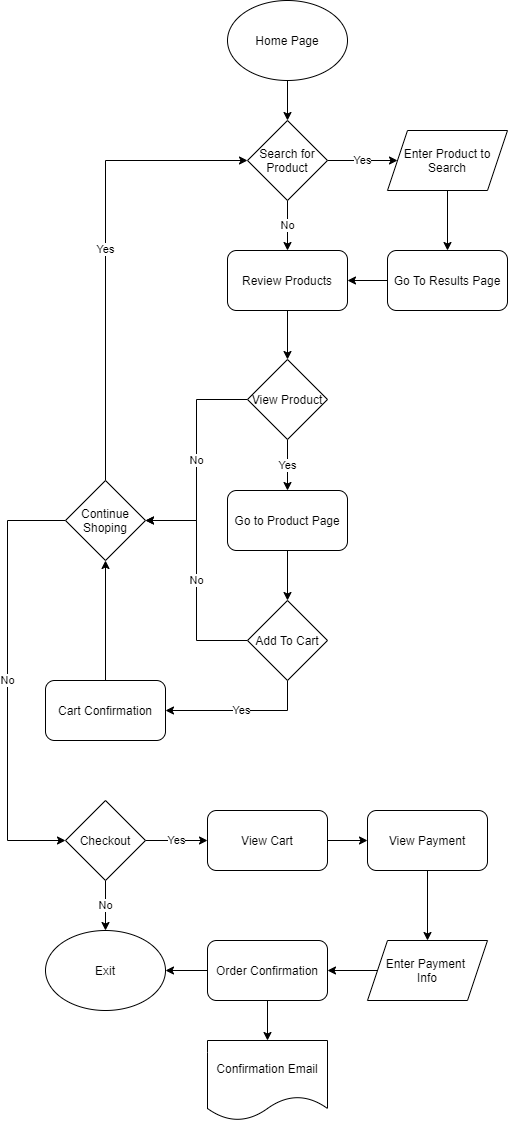

The diagram above was exported from draw.io. Its source (the exported page's mxGraphModel, read from the mxfile embedded in the PNG):
<mxGraphModel dx="1537" dy="650" grid="1" gridSize="10" guides="1" tooltips="1" connect="1" arrows="1" fold="1" page="1" pageScale="1" pageWidth="850" pageHeight="1100" math="0" shadow="0">
  <root>
    <mxCell id="0" />
    <mxCell id="1" parent="0" />
    <mxCell id="10" style="edgeStyle=orthogonalEdgeStyle;rounded=0;orthogonalLoop=1;jettySize=auto;html=1;exitX=0.5;exitY=1;exitDx=0;exitDy=0;entryX=0.5;entryY=0;entryDx=0;entryDy=0;" edge="1" parent="1" source="2" target="3">
      <mxGeometry relative="1" as="geometry" />
    </mxCell>
    <mxCell id="2" value="Home Page" style="ellipse;whiteSpace=wrap;html=1;" vertex="1" parent="1">
      <mxGeometry x="180" y="40" width="120" height="80" as="geometry" />
    </mxCell>
    <mxCell id="38" value="No" style="edgeStyle=orthogonalEdgeStyle;rounded=0;orthogonalLoop=1;jettySize=auto;html=1;exitX=0.5;exitY=1;exitDx=0;exitDy=0;entryX=0.5;entryY=0;entryDx=0;entryDy=0;" edge="1" parent="1" source="3" target="6">
      <mxGeometry relative="1" as="geometry" />
    </mxCell>
    <mxCell id="39" value="Yes" style="edgeStyle=orthogonalEdgeStyle;rounded=0;orthogonalLoop=1;jettySize=auto;html=1;exitX=1;exitY=0.5;exitDx=0;exitDy=0;entryX=0;entryY=0.5;entryDx=0;entryDy=0;" edge="1" parent="1" source="3" target="4">
      <mxGeometry relative="1" as="geometry" />
    </mxCell>
    <mxCell id="3" value="Search for Product" style="rhombus;whiteSpace=wrap;html=1;" vertex="1" parent="1">
      <mxGeometry x="200" y="160" width="80" height="80" as="geometry" />
    </mxCell>
    <mxCell id="40" style="edgeStyle=orthogonalEdgeStyle;rounded=0;orthogonalLoop=1;jettySize=auto;html=1;exitX=0.5;exitY=1;exitDx=0;exitDy=0;entryX=0.5;entryY=0;entryDx=0;entryDy=0;" edge="1" parent="1" source="4" target="7">
      <mxGeometry relative="1" as="geometry" />
    </mxCell>
    <mxCell id="4" value="Enter Product to Search" style="shape=parallelogram;perimeter=parallelogramPerimeter;whiteSpace=wrap;html=1;fixedSize=1;" vertex="1" parent="1">
      <mxGeometry x="340" y="170" width="120" height="60" as="geometry" />
    </mxCell>
    <mxCell id="42" style="edgeStyle=orthogonalEdgeStyle;rounded=0;orthogonalLoop=1;jettySize=auto;html=1;exitX=0.5;exitY=1;exitDx=0;exitDy=0;entryX=0.5;entryY=0;entryDx=0;entryDy=0;" edge="1" parent="1" source="6" target="9">
      <mxGeometry relative="1" as="geometry" />
    </mxCell>
    <mxCell id="6" value="Review Products" style="rounded=1;whiteSpace=wrap;html=1;" vertex="1" parent="1">
      <mxGeometry x="180" y="290" width="120" height="60" as="geometry" />
    </mxCell>
    <mxCell id="41" style="edgeStyle=orthogonalEdgeStyle;rounded=0;orthogonalLoop=1;jettySize=auto;html=1;exitX=0;exitY=0.5;exitDx=0;exitDy=0;entryX=1;entryY=0.5;entryDx=0;entryDy=0;" edge="1" parent="1" source="7" target="6">
      <mxGeometry relative="1" as="geometry" />
    </mxCell>
    <mxCell id="7" value="Go To Results Page" style="rounded=1;whiteSpace=wrap;html=1;" vertex="1" parent="1">
      <mxGeometry x="340" y="290" width="120" height="60" as="geometry" />
    </mxCell>
    <mxCell id="21" value="No" style="edgeStyle=orthogonalEdgeStyle;rounded=0;orthogonalLoop=1;jettySize=auto;html=1;exitX=0;exitY=0.5;exitDx=0;exitDy=0;entryX=1;entryY=0.5;entryDx=0;entryDy=0;" edge="1" parent="1" source="9" target="20">
      <mxGeometry relative="1" as="geometry" />
    </mxCell>
    <mxCell id="23" value="Yes" style="edgeStyle=orthogonalEdgeStyle;rounded=0;orthogonalLoop=1;jettySize=auto;html=1;exitX=0.5;exitY=1;exitDx=0;exitDy=0;entryX=0.5;entryY=0;entryDx=0;entryDy=0;" edge="1" parent="1" source="9" target="22">
      <mxGeometry relative="1" as="geometry" />
    </mxCell>
    <mxCell id="9" value="View Product" style="rhombus;whiteSpace=wrap;html=1;" vertex="1" parent="1">
      <mxGeometry x="200" y="399" width="80" height="80" as="geometry" />
    </mxCell>
    <mxCell id="25" style="edgeStyle=orthogonalEdgeStyle;rounded=0;orthogonalLoop=1;jettySize=auto;html=1;exitX=0.5;exitY=1;exitDx=0;exitDy=0;entryX=0.5;entryY=0;entryDx=0;entryDy=0;" edge="1" parent="1" source="22" target="24">
      <mxGeometry relative="1" as="geometry" />
    </mxCell>
    <mxCell id="22" value="Go to Product Page" style="rounded=1;whiteSpace=wrap;html=1;" vertex="1" parent="1">
      <mxGeometry x="180" y="530" width="120" height="60" as="geometry" />
    </mxCell>
    <mxCell id="31" value="Yes" style="edgeStyle=orthogonalEdgeStyle;rounded=0;orthogonalLoop=1;jettySize=auto;html=1;exitX=0.5;exitY=1;exitDx=0;exitDy=0;" edge="1" parent="1" source="24" target="29">
      <mxGeometry relative="1" as="geometry" />
    </mxCell>
    <mxCell id="35" value="No" style="edgeStyle=orthogonalEdgeStyle;rounded=0;orthogonalLoop=1;jettySize=auto;html=1;exitX=0;exitY=0.5;exitDx=0;exitDy=0;entryX=1;entryY=0.5;entryDx=0;entryDy=0;" edge="1" parent="1" source="24" target="20">
      <mxGeometry relative="1" as="geometry" />
    </mxCell>
    <mxCell id="24" value="Add To Cart" style="rhombus;whiteSpace=wrap;html=1;" vertex="1" parent="1">
      <mxGeometry x="200" y="640" width="80" height="80" as="geometry" />
    </mxCell>
    <mxCell id="33" value="Yes" style="edgeStyle=orthogonalEdgeStyle;rounded=0;orthogonalLoop=1;jettySize=auto;html=1;exitX=0.5;exitY=0;exitDx=0;exitDy=0;entryX=0;entryY=0.5;entryDx=0;entryDy=0;" edge="1" parent="1" source="20" target="3">
      <mxGeometry relative="1" as="geometry">
        <mxPoint x="58" y="480" as="targetPoint" />
      </mxGeometry>
    </mxCell>
    <mxCell id="29" value="Cart Confirmation" style="rounded=1;whiteSpace=wrap;html=1;" vertex="1" parent="1">
      <mxGeometry x="-2" y="720" width="120" height="60" as="geometry" />
    </mxCell>
    <mxCell id="43" value="No" style="edgeStyle=orthogonalEdgeStyle;rounded=0;orthogonalLoop=1;jettySize=auto;html=1;exitX=0;exitY=0.5;exitDx=0;exitDy=0;entryX=0;entryY=0.5;entryDx=0;entryDy=0;" edge="1" parent="1" source="20" target="44">
      <mxGeometry relative="1" as="geometry">
        <mxPoint x="-40" y="890" as="targetPoint" />
        <Array as="points">
          <mxPoint x="-40" y="560" />
          <mxPoint x="-40" y="880" />
        </Array>
      </mxGeometry>
    </mxCell>
    <mxCell id="20" value="Continue Shoping" style="rhombus;whiteSpace=wrap;html=1;" vertex="1" parent="1">
      <mxGeometry x="18" y="520" width="80" height="80" as="geometry" />
    </mxCell>
    <mxCell id="36" style="edgeStyle=orthogonalEdgeStyle;rounded=0;orthogonalLoop=1;jettySize=auto;html=1;exitX=0.5;exitY=0;exitDx=0;exitDy=0;" edge="1" parent="1" source="29" target="20">
      <mxGeometry relative="1" as="geometry">
        <mxPoint x="58" y="480" as="targetPoint" />
        <mxPoint x="58" y="720" as="sourcePoint" />
      </mxGeometry>
    </mxCell>
    <mxCell id="46" value="No" style="edgeStyle=orthogonalEdgeStyle;rounded=0;orthogonalLoop=1;jettySize=auto;html=1;exitX=0.5;exitY=1;exitDx=0;exitDy=0;entryX=0.5;entryY=0;entryDx=0;entryDy=0;" edge="1" parent="1" source="44" target="45">
      <mxGeometry relative="1" as="geometry" />
    </mxCell>
    <mxCell id="50" value="Yes" style="edgeStyle=orthogonalEdgeStyle;rounded=0;orthogonalLoop=1;jettySize=auto;html=1;exitX=1;exitY=0.5;exitDx=0;exitDy=0;entryX=0;entryY=0.5;entryDx=0;entryDy=0;" edge="1" parent="1" source="44" target="47">
      <mxGeometry relative="1" as="geometry" />
    </mxCell>
    <mxCell id="44" value="Checkout" style="rhombus;whiteSpace=wrap;html=1;" vertex="1" parent="1">
      <mxGeometry x="18" y="840" width="80" height="80" as="geometry" />
    </mxCell>
    <mxCell id="45" value="Exit" style="ellipse;whiteSpace=wrap;html=1;" vertex="1" parent="1">
      <mxGeometry x="-2" y="970" width="120" height="80" as="geometry" />
    </mxCell>
    <mxCell id="51" style="edgeStyle=orthogonalEdgeStyle;rounded=0;orthogonalLoop=1;jettySize=auto;html=1;exitX=1;exitY=0.5;exitDx=0;exitDy=0;entryX=0;entryY=0.5;entryDx=0;entryDy=0;" edge="1" parent="1" source="47" target="48">
      <mxGeometry relative="1" as="geometry" />
    </mxCell>
    <mxCell id="47" value="View Cart" style="rounded=1;whiteSpace=wrap;html=1;" vertex="1" parent="1">
      <mxGeometry x="160" y="850" width="120" height="60" as="geometry" />
    </mxCell>
    <mxCell id="57" style="edgeStyle=orthogonalEdgeStyle;rounded=0;orthogonalLoop=1;jettySize=auto;html=1;exitX=0.5;exitY=1;exitDx=0;exitDy=0;entryX=0.5;entryY=0;entryDx=0;entryDy=0;" edge="1" parent="1" source="48" target="49">
      <mxGeometry relative="1" as="geometry" />
    </mxCell>
    <mxCell id="48" value="View Payment" style="rounded=1;whiteSpace=wrap;html=1;" vertex="1" parent="1">
      <mxGeometry x="320" y="850" width="120" height="60" as="geometry" />
    </mxCell>
    <mxCell id="58" style="edgeStyle=orthogonalEdgeStyle;rounded=0;orthogonalLoop=1;jettySize=auto;html=1;exitX=0;exitY=0.5;exitDx=0;exitDy=0;" edge="1" parent="1" source="49" target="53">
      <mxGeometry relative="1" as="geometry" />
    </mxCell>
    <mxCell id="49" value="Enter Payment &lt;br&gt;Info" style="shape=parallelogram;perimeter=parallelogramPerimeter;whiteSpace=wrap;html=1;fixedSize=1;" vertex="1" parent="1">
      <mxGeometry x="320" y="980" width="120" height="60" as="geometry" />
    </mxCell>
    <mxCell id="54" style="edgeStyle=orthogonalEdgeStyle;rounded=0;orthogonalLoop=1;jettySize=auto;html=1;exitX=0;exitY=0.5;exitDx=0;exitDy=0;entryX=1;entryY=0.5;entryDx=0;entryDy=0;" edge="1" parent="1" source="53" target="45">
      <mxGeometry relative="1" as="geometry" />
    </mxCell>
    <mxCell id="60" style="edgeStyle=orthogonalEdgeStyle;rounded=0;orthogonalLoop=1;jettySize=auto;html=1;exitX=0.5;exitY=1;exitDx=0;exitDy=0;entryX=0.5;entryY=0;entryDx=0;entryDy=0;" edge="1" parent="1" source="53" target="55">
      <mxGeometry relative="1" as="geometry" />
    </mxCell>
    <mxCell id="53" value="Order Confirmation" style="rounded=1;whiteSpace=wrap;html=1;" vertex="1" parent="1">
      <mxGeometry x="160" y="980" width="120" height="60" as="geometry" />
    </mxCell>
    <mxCell id="55" value="Confirmation Email" style="shape=document;whiteSpace=wrap;html=1;boundedLbl=1;" vertex="1" parent="1">
      <mxGeometry x="160" y="1080" width="120" height="80" as="geometry" />
    </mxCell>
  </root>
</mxGraphModel>